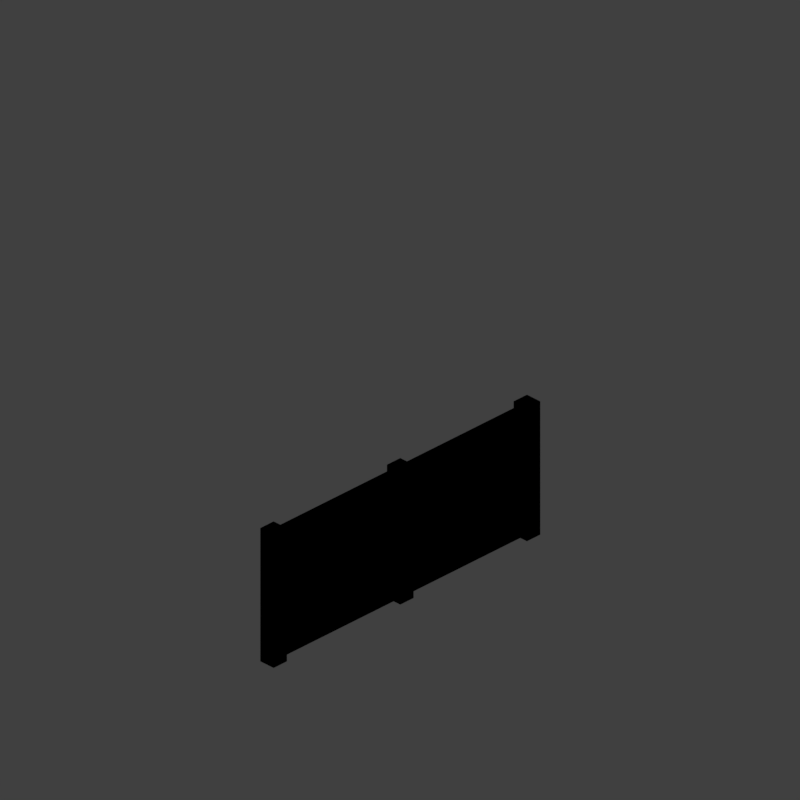 # Source: wmf_V001.blend  (saved by Blender 2.79.0; exported with 4.5.12 LTS)
import bpy
from mathutils import Matrix  # noqa: F401  (used for matrix-valued properties, if any)

bpy.ops.wm.read_factory_settings(use_empty=True)
scene = bpy.context.scene
scene.name = 'Scene'

# ---- collections
col_collection_1 = bpy.data.collections.new('Collection 1'); scene.collection.children.link(col_collection_1)

# ---- materials (node trees are filled in below, after node groups)
mat_material_001 = bpy.data.materials.new('Material.001')
mat_material_001.alpha_threshold = 0.0
mat_material_001.use_transparent_shadow = False
mat_material_001.diffuse_color = (0.6176, 0.4741, 0.2939, 1.0)
mat_material_001.roughness = 0.5
mat_material_001.specular_intensity = 0.0
mat_fence = bpy.data.materials.new('Fence')
mat_fence.alpha_threshold = 0.0
mat_fence.use_transparent_shadow = False
mat_fence.diffuse_color = (0.04866, 0.04866, 0.04866, 1.0)
mat_fence.roughness = 0.5
mat_fence.specular_intensity = 1.0
mat_material = bpy.data.materials.new('Material')
mat_material.alpha_threshold = 0.0
mat_material.use_transparent_shadow = False
mat_material.roughness = 0.5
mat_material.line_color = (0.0, 0.0, 0.0, 1.0)

# ---- material node trees

# ---- world
world_world = bpy.data.worlds.new('World'); scene.world = world_world
world_world.color = (0.05088, 0.05088, 0.05088)
world_world.use_sun_shadow = False
world_world.sun_shadow_jitter_overblur = 0.0
world_world.cycles.sampling_method = 'MANUAL'

# ---- cameras
cam_camera = bpy.data.cameras.new('Camera')
cam_camera.type = 'ORTHO'
cam_camera.sensor_fit = 'HORIZONTAL'
cam_camera.clip_start = 220.0
cam_camera.clip_end = 340.0
cam_camera.lens = 35.0
cam_camera.sensor_width = 1.0
cam_camera.sensor_height = 18.0
cam_camera.ortho_scale = 8.486
cam_camera.shift_x = -0.000345
cam_camera.shift_y = 0.25
cam_camera.dof.focus_distance = 0.0
cam_camera.dof.aperture_fstop = 128.0
cam_camera.dof.aperture_blades = 6

# ---- lights
light_lightdome = bpy.data.lights.new('LightDome', 'SUN')
light_lightdome.transmission_factor = 0.0
light_lightdome.angle = 0.1993
light_lightdome.energy = 0.3
light_lightdome.shadow_buffer_clip_start = 0.5
light_lightdome.shadow_soft_size = 0.1
light_lightdome.shadow_cascade_max_distance = 1000.0
light_fillerlight = bpy.data.lights.new('FillerLight', 'SUN')
light_fillerlight.transmission_factor = 0.0
light_fillerlight.angle = 0.9273
light_fillerlight.energy = 0.5
light_fillerlight.shadow_buffer_clip_start = 0.5
light_fillerlight.shadow_soft_size = 0.5
light_fillerlight.shadow_cascade_max_distance = 1000.0
light_mainlight = bpy.data.lights.new('MainLight', 'SUN')
light_mainlight.transmission_factor = 0.0
light_mainlight.angle = 0.9273
light_mainlight.energy = 1.3
light_mainlight.shadow_buffer_clip_start = 0.5
light_mainlight.shadow_soft_size = 0.5
light_mainlight.shadow_cascade_max_distance = 1000.0

# ---- meshes
me_cube_001 = bpy.data.meshes.new('Cube.001')
me_cube_001.from_pydata([(-2.0, -2.0, 0.0), (-2.0, -2.0, 1.633), (-2.0, 2.0, 0.0), (-2.0, 2.0, 1.633), (2.0, -2.0, 0.0), (2.0, -2.0, 1.633), (2.0, 2.0, 0.0), (2.0, 2.0, 1.633)], [], [(0, 1, 3, 2), (2, 3, 7, 6), (6, 7, 5, 4), (4, 5, 1, 0), (2, 6, 4, 0), (7, 3, 1, 5)])
me_cube_001.use_remesh_preserve_volume = False
me_cube_001.use_remesh_preserve_attributes = False
me_cube_001.use_mirror_vertex_groups = False
me_cube_001.update()
me_cube = bpy.data.meshes.new('Cube')
me_cube.from_pydata([(-0.1, -0.1, 0.0), (-0.1, -0.1, 1.633), (-0.1, 0.1, 0.0), (-0.1, 0.1, 1.633), (0.1, -0.1, 0.0), (0.1, -0.1, 1.633), (0.1, 0.1, 0.0), (0.1, 0.1, 1.633)], [], [(0, 1, 3, 2), (2, 3, 7, 6), (6, 7, 5, 4), (4, 5, 1, 0), (2, 6, 4, 0), (7, 3, 1, 5)])
me_cube.polygons.foreach_set('use_smooth', [True] * 6)
me_cube.materials.append(mat_material_001)
me_cube.use_remesh_preserve_volume = False
me_cube.use_remesh_preserve_attributes = False
me_cube.use_mirror_vertex_groups = False
me_cube.update()
me_fence_001 = bpy.data.meshes.new('Fence.001')
me_fence_001.from_pydata([(-0.5, 0.0, -2.186e-08), (0.5, 0.0, -2.186e-08), (-0.5, 0.8164, -1.383e-08), (0.5, 0.8164, -1.383e-08)], [], [(0, 1, 3, 2)])
_uv = me_fence_001.uv_layers.new(name='UVMap')
_uv.uv.foreach_set('vector', [0.9999, 0.8163, 9.036e-05, 0.8163, 9.036e-05, 9.042e-05, 0.9999, 9.042e-05])
me_fence_001.materials.append(mat_fence)
me_fence_001.use_remesh_preserve_volume = False
me_fence_001.use_remesh_preserve_attributes = False
me_fence_001.use_mirror_vertex_groups = False
me_fence_001.update()
me_fence = bpy.data.meshes.new('Fence')
me_fence.from_pydata([(-0.5, 0.0, -2.186e-08), (0.5, 0.0, -2.186e-08), (-0.5, 0.8164, -1.383e-08), (0.5, 0.8164, -1.383e-08)], [], [(0, 1, 3, 2)])
_uv = me_fence.uv_layers.new(name='UVMap')
_uv.uv.foreach_set('vector', [0.9999, 0.8163, 9.036e-05, 0.8163, 9.036e-05, 9.042e-05, 0.9999, 9.042e-05])
me_fence.materials.append(mat_fence)
me_fence.use_remesh_preserve_volume = False
me_fence.use_remesh_preserve_attributes = False
me_fence.use_mirror_vertex_groups = False
me_fence.update()
me_cube_002 = bpy.data.meshes.new('Cube.002')
me_cube_002.from_pydata([(2.0, 0.1, 0.0), (2.0, 0.0, 0.0), (-2.0, 8.941e-09, 0.0), (-2.0, 0.1, 0.0), (2.0, 0.1, 3.266), (2.0, -2.98e-08, 3.266), (-2.0, 1.788e-08, 3.266), (-2.0, 0.1, 3.266)], [], [(0, 1, 2, 3), (4, 7, 6, 5), (0, 4, 5, 1), (1, 5, 6, 2), (2, 6, 7, 3), (4, 0, 3, 7)])
_uv = me_cube_002.uv_layers.new(name='UVMap')
_uv.uv.foreach_set('vector', [0.7247, 0.006895, 0.7247, 1.373e-05, 1.0, 8.301e-06, 1.0, 0.00689, 0.5, 0.006899, 0.2247, 0.006898, 0.2247, 1.667e-05, 0.5, 1.803e-05, 0.7247, 0.006895, 0.5, 0.006899, 0.5, 1.803e-05, 0.7247, 1.373e-05, 1.0, 0.0, 1.0, 1.0, 0.0, 1.0, 1.655e-07, 0.0, 8.301e-06, 1.785e-05, 0.2247, 1.667e-05, 0.2247, 0.006898, 8.301e-06, 0.0069, 1.0, 1.0, 1.0, 0.0, 3.31e-07, 0.0, 1.655e-07, 1.0])
me_cube_002.materials.append(mat_material)
me_cube_002.use_remesh_preserve_volume = False
me_cube_002.use_remesh_preserve_attributes = False
me_cube_002.use_mirror_vertex_groups = False
me_cube_002.update()
lat_lattice_001 = bpy.data.lattices.new('Lattice.001')
lat_lattice_001.interpolation_type_u = 'KEY_LINEAR'
lat_lattice_001.interpolation_type_v = 'KEY_LINEAR'
lat_lattice_001.interpolation_type_w = 'KEY_LINEAR'
lat_lattice_001.points.foreach_set('co_deform', [-0.5, -0.5, -0.5, 0.5, -0.5, -0.5, -0.5, 0.5, -0.5, 0.5, 0.5, -0.5, -0.5, -0.5, 0.5, 0.5, -0.5, 0.5, -0.5, 0.5, 0.5, 0.5, 0.5, 0.5])

# ---- objects
ob_rig = bpy.data.objects.new('Rig', None)
ob_verticaljoint = bpy.data.objects.new('VerticalJoint', None)
ob_lightdome = bpy.data.objects.new('LightDome', light_lightdome)
ob_fillerlight = bpy.data.objects.new('FillerLight', light_fillerlight)
ob_mainlight = bpy.data.objects.new('Mainlight', light_mainlight)
ob_camera = bpy.data.objects.new('Camera', cam_camera)
ob_cube_001 = bpy.data.objects.new('Cube.001', me_cube_001)
ob_lattice = bpy.data.objects.new('Lattice', lat_lattice_001)
ob_cube_003 = bpy.data.objects.new('Cube.003', me_cube)
ob_cube = bpy.data.objects.new('Cube', me_cube)
ob_fence_001 = bpy.data.objects.new('Fence.001', me_fence_001)
ob_fence = bpy.data.objects.new('Fence', me_fence)
ob_cube_002 = bpy.data.objects.new('Cube.002', me_cube)
ob_wall = bpy.data.objects.new('Wall', me_cube_002)

# ---- transforms, parenting, visibility, modifiers, constraints
ob_rig.location = (0.0, 0.0, 0.0)
ob_rig.rotation_mode = 'YXZ'
ob_rig.rotation_euler = (0.0, 0.0, -0.7854)
ob_rig.empty_image_offset = (0.0, 0.0)
ob_rig.hide_select = True
ob_rig.lineart.crease_threshold = 0.0
ob_verticaljoint.parent = ob_rig
ob_verticaljoint.location = (0.0, 0.0, 0.0)
ob_verticaljoint.empty_image_offset = (0.0, 0.0)
ob_verticaljoint.hide_select = True
ob_verticaljoint.lineart.crease_threshold = 0.0
ob_lightdome.parent = ob_verticaljoint
ob_lightdome.location = (0.0, 0.0, 0.0)
ob_lightdome.hide_select = True
ob_lightdome.lineart.crease_threshold = 0.0
ob_fillerlight.parent = ob_verticaljoint
ob_fillerlight.location = (0.0, 0.0, 0.0)
ob_fillerlight.rotation_euler = (0.0, -1.265, 2.007)
ob_fillerlight.hide_select = True
ob_fillerlight.lineart.crease_threshold = 0.0
ob_mainlight.parent = ob_verticaljoint
ob_mainlight.location = (0.0, 0.0, 0.0)
ob_mainlight.rotation_euler = (1.178, 0.0, 1.571)
ob_mainlight.hide_select = True
ob_mainlight.lineart.crease_threshold = 0.0
ob_camera.parent = ob_verticaljoint
ob_camera.location = (0.0, -241.9, 139.7)
ob_camera.rotation_euler = (1.047, 0.0, 0.0)
ob_camera.hide_select = True
ob_camera.lineart.crease_threshold = 0.0
ob_cube_001.location = (0.0, 0.0, 0.0)
ob_cube_001.scale = (1.0, 1.0, 0.5)
ob_cube_001.hide_render = True
ob_cube_001.display_type = 'WIRE'
ob_cube_001.lineart.crease_threshold = 0.0
_m = ob_cube_001.modifiers.new('Array', 'ARRAY')
_m.constant_offset_displace = (0.0, 0.0, 0.0)
_m.relative_offset_displace = (0.0, 0.0, 1.0)
ob_lattice.location = (0.0, 0.0, 2.0)
ob_lattice.scale = (4.0, 4.0, 4.0)
ob_lattice.lineart.crease_threshold = 0.0
ob_cube_003.location = (1.9, 0.0, 0.0)
ob_cube_003.lineart.crease_threshold = 0.0
_m = ob_cube_003.modifiers.new('Lattice', 'LATTICE')
_m.object = ob_lattice
ob_cube.location = (0.0, 0.0, 0.0)
ob_cube.lineart.crease_threshold = 0.0
_m = ob_cube.modifiers.new('Lattice', 'LATTICE')
_m.object = ob_lattice
ob_fence_001.location = (-1.0, 0.0, 0.0)
ob_fence_001.rotation_euler = (1.571, 0.0, 0.0)
ob_fence_001.scale = (2.0, 2.0, 2.0)
ob_fence_001.lineart.crease_threshold = 0.0
_m = ob_fence_001.modifiers.new('Lattice', 'LATTICE')
_m.object = ob_lattice
ob_fence.location = (1.0, 0.0, 0.0)
ob_fence.rotation_euler = (1.571, 0.0, 0.0)
ob_fence.scale = (2.0, 2.0, 2.0)
ob_fence.lineart.crease_threshold = 0.0
_m = ob_fence.modifiers.new('Lattice', 'LATTICE')
_m.object = ob_lattice
ob_cube_002.location = (-1.9, 0.0, 0.0)
ob_cube_002.lineart.crease_threshold = 0.0
_m = ob_cube_002.modifiers.new('Lattice', 'LATTICE')
_m.object = ob_lattice
ob_wall.location = (0.0, 0.0, 0.0)
ob_wall.lock_rotations_4d = False
ob_wall.empty_display_type = 'ARROWS'
ob_wall.hide_viewport = True
ob_wall.hide_render = True
ob_wall.lineart.crease_threshold = 0.0
_m = ob_wall.modifiers.new('Lattice', 'LATTICE')
_m.object = ob_lattice

# ---- collection membership
col_collection_1.objects.link(ob_rig)
col_collection_1.objects.link(ob_verticaljoint)
col_collection_1.objects.link(ob_lightdome)
col_collection_1.objects.link(ob_fillerlight)
col_collection_1.objects.link(ob_mainlight)
col_collection_1.objects.link(ob_camera)
col_collection_1.objects.link(ob_cube_001)
col_collection_1.objects.link(ob_lattice)
col_collection_1.objects.link(ob_cube_003)
col_collection_1.objects.link(ob_cube)
col_collection_1.objects.link(ob_fence_001)
col_collection_1.objects.link(ob_fence)
col_collection_1.objects.link(ob_cube_002)
col_collection_1.objects.link(ob_wall)
def _layer_coll(name, lc=None):
    lc = lc or bpy.context.view_layer.layer_collection
    for c in lc.children:
        if c.name == name: return c
        r = _layer_coll(name, c)
        if r: return r
_layer_coll('Collection 1').holdout = True

# ---- scene / render settings (as saved in the file)
scene.camera = ob_camera
scene.frame_start = 0; scene.frame_end = 250; scene.frame_set(1)
scene.render.engine = 'BLENDER_EEVEE_NEXT'
scene.render.image_settings.compression = 0
scene.render.resolution_x = 96
scene.render.resolution_y = 96
scene.render.dither_intensity = 0.0
scene.render.film_transparent = True
scene.cycles.use_denoising = False
scene.cycles.samples = 128
scene.cycles.sampling_pattern = 'TABULATED_SOBOL'
scene.cycles.use_adaptive_sampling = False
scene.cycles.use_light_tree = False
scene.cycles.blur_glossy = 0.0
scene.cycles.sample_clamp_indirect = 0.0
scene.view_settings.view_transform = 'Standard'
bpy.context.view_layer.update()
